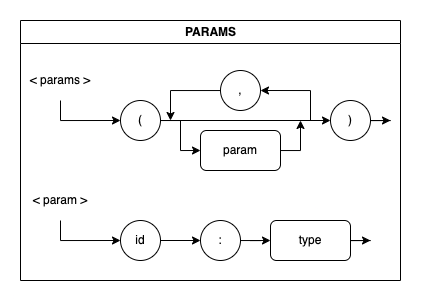

The diagram above was exported from draw.io. Its source (the exported page's mxGraphModel, read from the mxfile embedded in the PNG):
<mxGraphModel dx="1141" dy="593" grid="1" gridSize="10" guides="1" tooltips="1" connect="1" arrows="1" fold="1" page="1" pageScale="1" pageWidth="850" pageHeight="1100" math="0" shadow="0">
  <root>
    <mxCell id="0" />
    <mxCell id="1" parent="0" />
    <mxCell id="2" value="PARAMS" style="swimlane;fontFamily=Helvetica;fontSize=12;fontColor=default;strokeColor=default;fillColor=default;html=1;" vertex="1" parent="1">
      <mxGeometry x="425" y="170" width="380" height="260" as="geometry" />
    </mxCell>
    <mxCell id="3" value="&amp;lt; param &amp;gt;" style="text;html=1;strokeColor=none;fillColor=none;align=center;verticalAlign=middle;whiteSpace=wrap;rounded=0;" vertex="1" parent="2">
      <mxGeometry y="160" width="80" height="40" as="geometry" />
    </mxCell>
    <mxCell id="4" value="id" style="ellipse;whiteSpace=wrap;html=1;aspect=fixed;" vertex="1" parent="2">
      <mxGeometry x="99.99999999999997" y="200" width="40" height="40" as="geometry" />
    </mxCell>
    <mxCell id="5" value=":" style="ellipse;whiteSpace=wrap;html=1;aspect=fixed;" vertex="1" parent="2">
      <mxGeometry x="179.99999999999997" y="200" width="40" height="40" as="geometry" />
    </mxCell>
    <mxCell id="6" style="edgeStyle=orthogonalEdgeStyle;rounded=0;orthogonalLoop=1;jettySize=auto;html=1;entryX=0;entryY=0.5;entryDx=0;entryDy=0;" edge="1" parent="2" source="4" target="5">
      <mxGeometry relative="1" as="geometry" />
    </mxCell>
    <mxCell id="7" value="type" style="rounded=1;whiteSpace=wrap;html=1;" vertex="1" parent="2">
      <mxGeometry x="250" y="200" width="80" height="40" as="geometry" />
    </mxCell>
    <mxCell id="8" style="edgeStyle=orthogonalEdgeStyle;rounded=0;orthogonalLoop=1;jettySize=auto;html=1;entryX=0;entryY=0.5;entryDx=0;entryDy=0;" edge="1" parent="2" source="5" target="7">
      <mxGeometry relative="1" as="geometry" />
    </mxCell>
    <mxCell id="9" style="edgeStyle=orthogonalEdgeStyle;rounded=0;orthogonalLoop=1;jettySize=auto;html=1;entryX=0;entryY=0.5;entryDx=0;entryDy=0;exitX=0.5;exitY=1;exitDx=0;exitDy=0;" edge="1" parent="2" source="3" target="4">
      <mxGeometry relative="1" as="geometry" />
    </mxCell>
    <mxCell id="10" style="edgeStyle=orthogonalEdgeStyle;rounded=0;orthogonalLoop=1;jettySize=auto;html=1;entryX=0;entryY=0.5;entryDx=0;entryDy=0;exitX=0.5;exitY=1;exitDx=0;exitDy=0;" edge="1" parent="2" source="11" target="14">
      <mxGeometry relative="1" as="geometry" />
    </mxCell>
    <mxCell id="11" value="&amp;lt; params &amp;gt;" style="text;html=1;strokeColor=none;fillColor=none;align=center;verticalAlign=middle;whiteSpace=wrap;rounded=0;" vertex="1" parent="2">
      <mxGeometry y="40" width="80" height="40" as="geometry" />
    </mxCell>
    <mxCell id="12" style="edgeStyle=orthogonalEdgeStyle;rounded=0;orthogonalLoop=1;jettySize=auto;html=1;entryX=0;entryY=0.5;entryDx=0;entryDy=0;" edge="1" parent="2" source="14" target="20">
      <mxGeometry relative="1" as="geometry" />
    </mxCell>
    <mxCell id="13" style="edgeStyle=orthogonalEdgeStyle;rounded=0;orthogonalLoop=1;jettySize=auto;html=1;entryX=0;entryY=0.5;entryDx=0;entryDy=0;" edge="1" parent="2" source="14" target="16">
      <mxGeometry relative="1" as="geometry" />
    </mxCell>
    <mxCell id="14" value="(" style="ellipse;whiteSpace=wrap;html=1;aspect=fixed;" vertex="1" parent="2">
      <mxGeometry x="99.99999999999997" y="80" width="40" height="40" as="geometry" />
    </mxCell>
    <mxCell id="15" style="edgeStyle=orthogonalEdgeStyle;rounded=0;orthogonalLoop=1;jettySize=auto;html=1;entryX=1;entryY=0.5;entryDx=0;entryDy=0;" edge="1" parent="2" target="18">
      <mxGeometry relative="1" as="geometry">
        <mxPoint x="290" y="100" as="sourcePoint" />
        <Array as="points">
          <mxPoint x="290" y="100" />
          <mxPoint x="290" y="60" />
        </Array>
      </mxGeometry>
    </mxCell>
    <mxCell id="16" value=")" style="ellipse;whiteSpace=wrap;html=1;aspect=fixed;" vertex="1" parent="2">
      <mxGeometry x="310" y="80" width="40" height="40" as="geometry" />
    </mxCell>
    <mxCell id="17" style="edgeStyle=orthogonalEdgeStyle;rounded=0;orthogonalLoop=1;jettySize=auto;html=1;" edge="1" parent="2" source="18">
      <mxGeometry relative="1" as="geometry">
        <mxPoint x="150" y="100" as="targetPoint" />
      </mxGeometry>
    </mxCell>
    <mxCell id="18" value="," style="ellipse;whiteSpace=wrap;html=1;aspect=fixed;" vertex="1" parent="2">
      <mxGeometry x="199.99999999999997" y="50" width="40" height="40" as="geometry" />
    </mxCell>
    <mxCell id="19" style="edgeStyle=orthogonalEdgeStyle;rounded=0;orthogonalLoop=1;jettySize=auto;html=1;" edge="1" parent="2" source="20">
      <mxGeometry relative="1" as="geometry">
        <mxPoint x="280" y="100" as="targetPoint" />
      </mxGeometry>
    </mxCell>
    <mxCell id="20" value="param" style="rounded=1;whiteSpace=wrap;html=1;" vertex="1" parent="2">
      <mxGeometry x="180" y="110" width="80" height="40" as="geometry" />
    </mxCell>
    <mxCell id="21" style="edgeStyle=orthogonalEdgeStyle;rounded=0;orthogonalLoop=1;jettySize=auto;html=1;" edge="1" parent="2" source="7">
      <mxGeometry relative="1" as="geometry">
        <mxPoint x="350" y="220" as="targetPoint" />
      </mxGeometry>
    </mxCell>
    <mxCell id="22" style="edgeStyle=orthogonalEdgeStyle;rounded=0;orthogonalLoop=1;jettySize=auto;html=1;" edge="1" parent="2" source="16">
      <mxGeometry relative="1" as="geometry">
        <mxPoint x="370" y="100" as="targetPoint" />
      </mxGeometry>
    </mxCell>
  </root>
</mxGraphModel>